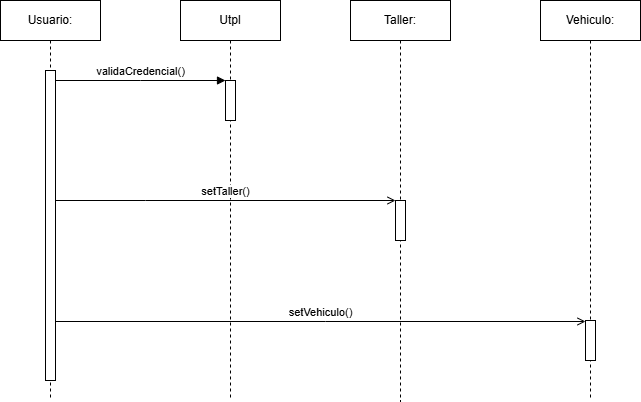

The diagram above was exported from draw.io. Its source (the exported page's mxGraphModel, read from the mxfile embedded in the PNG):
<mxGraphModel dx="992" dy="538" grid="1" gridSize="10" guides="1" tooltips="1" connect="1" arrows="1" fold="1" page="1" pageScale="1" pageWidth="827" pageHeight="1169" math="0" shadow="0">
  <root>
    <mxCell id="0" />
    <mxCell id="1" parent="0" />
    <mxCell id="Vywg-uU62pFI9pYX3oiE-1" value="Usuario:" style="shape=umlLifeline;perimeter=lifelinePerimeter;whiteSpace=wrap;html=1;container=0;dropTarget=0;collapsible=0;recursiveResize=0;outlineConnect=0;portConstraint=eastwest;newEdgeStyle={&quot;edgeStyle&quot;:&quot;elbowEdgeStyle&quot;,&quot;elbow&quot;:&quot;vertical&quot;,&quot;curved&quot;:0,&quot;rounded&quot;:0};" vertex="1" parent="1">
      <mxGeometry x="50" y="100" width="100" height="400" as="geometry" />
    </mxCell>
    <mxCell id="Vywg-uU62pFI9pYX3oiE-2" value="" style="html=1;points=[];perimeter=orthogonalPerimeter;outlineConnect=0;targetShapes=umlLifeline;portConstraint=eastwest;newEdgeStyle={&quot;edgeStyle&quot;:&quot;elbowEdgeStyle&quot;,&quot;elbow&quot;:&quot;vertical&quot;,&quot;curved&quot;:0,&quot;rounded&quot;:0};" vertex="1" parent="Vywg-uU62pFI9pYX3oiE-1">
      <mxGeometry x="45" y="70" width="10" height="310" as="geometry" />
    </mxCell>
    <mxCell id="Vywg-uU62pFI9pYX3oiE-3" value="Utpl" style="shape=umlLifeline;perimeter=lifelinePerimeter;whiteSpace=wrap;html=1;container=0;dropTarget=0;collapsible=0;recursiveResize=0;outlineConnect=0;portConstraint=eastwest;newEdgeStyle={&quot;edgeStyle&quot;:&quot;elbowEdgeStyle&quot;,&quot;elbow&quot;:&quot;vertical&quot;,&quot;curved&quot;:0,&quot;rounded&quot;:0};" vertex="1" parent="1">
      <mxGeometry x="230" y="100" width="100" height="400" as="geometry" />
    </mxCell>
    <mxCell id="Vywg-uU62pFI9pYX3oiE-4" value="" style="html=1;points=[];perimeter=orthogonalPerimeter;outlineConnect=0;targetShapes=umlLifeline;portConstraint=eastwest;newEdgeStyle={&quot;edgeStyle&quot;:&quot;elbowEdgeStyle&quot;,&quot;elbow&quot;:&quot;vertical&quot;,&quot;curved&quot;:0,&quot;rounded&quot;:0};" vertex="1" parent="Vywg-uU62pFI9pYX3oiE-3">
      <mxGeometry x="45" y="80" width="10" height="40" as="geometry" />
    </mxCell>
    <mxCell id="Vywg-uU62pFI9pYX3oiE-5" value="validaCredencial()" style="html=1;verticalAlign=bottom;endArrow=block;edgeStyle=elbowEdgeStyle;elbow=vertical;curved=0;rounded=0;" edge="1" parent="1" source="Vywg-uU62pFI9pYX3oiE-2" target="Vywg-uU62pFI9pYX3oiE-4">
      <mxGeometry relative="1" as="geometry">
        <mxPoint x="205" y="190" as="sourcePoint" />
        <Array as="points">
          <mxPoint x="190" y="180" />
        </Array>
        <mxPoint as="offset" />
      </mxGeometry>
    </mxCell>
    <mxCell id="Vywg-uU62pFI9pYX3oiE-6" value="Taller:" style="shape=umlLifeline;perimeter=lifelinePerimeter;whiteSpace=wrap;html=1;container=0;dropTarget=0;collapsible=0;recursiveResize=0;outlineConnect=0;portConstraint=eastwest;newEdgeStyle={&quot;edgeStyle&quot;:&quot;elbowEdgeStyle&quot;,&quot;elbow&quot;:&quot;vertical&quot;,&quot;curved&quot;:0,&quot;rounded&quot;:0};" vertex="1" parent="1">
      <mxGeometry x="400" y="100" width="100" height="401" as="geometry" />
    </mxCell>
    <mxCell id="Vywg-uU62pFI9pYX3oiE-7" value="" style="html=1;points=[];perimeter=orthogonalPerimeter;outlineConnect=0;targetShapes=umlLifeline;portConstraint=eastwest;newEdgeStyle={&quot;edgeStyle&quot;:&quot;elbowEdgeStyle&quot;,&quot;elbow&quot;:&quot;vertical&quot;,&quot;curved&quot;:0,&quot;rounded&quot;:0};" vertex="1" parent="Vywg-uU62pFI9pYX3oiE-6">
      <mxGeometry x="45" y="200" width="10" height="40" as="geometry" />
    </mxCell>
    <mxCell id="Vywg-uU62pFI9pYX3oiE-10" value="setTaller()" style="html=1;verticalAlign=bottom;endArrow=open;edgeStyle=elbowEdgeStyle;elbow=vertical;curved=0;rounded=0;endFill=0;" edge="1" parent="1" source="Vywg-uU62pFI9pYX3oiE-2" target="Vywg-uU62pFI9pYX3oiE-7">
      <mxGeometry x="-0.0011" relative="1" as="geometry">
        <mxPoint x="110" y="300" as="sourcePoint" />
        <Array as="points">
          <mxPoint x="195" y="300" />
        </Array>
        <mxPoint x="430" y="300" as="targetPoint" />
        <mxPoint as="offset" />
      </mxGeometry>
    </mxCell>
    <mxCell id="Vywg-uU62pFI9pYX3oiE-11" value="Vehiculo:" style="shape=umlLifeline;perimeter=lifelinePerimeter;whiteSpace=wrap;html=1;container=0;dropTarget=0;collapsible=0;recursiveResize=0;outlineConnect=0;portConstraint=eastwest;newEdgeStyle={&quot;edgeStyle&quot;:&quot;elbowEdgeStyle&quot;,&quot;elbow&quot;:&quot;vertical&quot;,&quot;curved&quot;:0,&quot;rounded&quot;:0};" vertex="1" parent="1">
      <mxGeometry x="590" y="100" width="100" height="400" as="geometry" />
    </mxCell>
    <mxCell id="Vywg-uU62pFI9pYX3oiE-12" value="" style="html=1;points=[];perimeter=orthogonalPerimeter;outlineConnect=0;targetShapes=umlLifeline;portConstraint=eastwest;newEdgeStyle={&quot;edgeStyle&quot;:&quot;elbowEdgeStyle&quot;,&quot;elbow&quot;:&quot;vertical&quot;,&quot;curved&quot;:0,&quot;rounded&quot;:0};" vertex="1" parent="Vywg-uU62pFI9pYX3oiE-11">
      <mxGeometry x="45" y="320" width="10" height="40" as="geometry" />
    </mxCell>
    <mxCell id="Vywg-uU62pFI9pYX3oiE-15" value="setVehiculo()" style="html=1;verticalAlign=bottom;endArrow=open;edgeStyle=elbowEdgeStyle;elbow=horizontal;curved=0;rounded=0;endFill=0;" edge="1" parent="1" source="Vywg-uU62pFI9pYX3oiE-2">
      <mxGeometry x="-0.0018" relative="1" as="geometry">
        <mxPoint x="285" y="421" as="sourcePoint" />
        <Array as="points">
          <mxPoint x="375" y="421" />
        </Array>
        <mxPoint x="635" y="421" as="targetPoint" />
        <mxPoint as="offset" />
      </mxGeometry>
    </mxCell>
  </root>
</mxGraphModel>